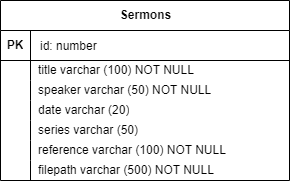

The diagram above was exported from draw.io. Its source (the exported page's mxGraphModel, read from the mxfile embedded in the PNG):
<mxGraphModel dx="981" dy="981" grid="0" gridSize="10" guides="1" tooltips="1" connect="0" arrows="1" fold="1" page="1" pageScale="1" pageWidth="827" pageHeight="1169" math="0" shadow="0">
  <root>
    <mxCell id="WIyWlLk6GJQsqaUBKTNV-0" />
    <mxCell id="WIyWlLk6GJQsqaUBKTNV-1" parent="WIyWlLk6GJQsqaUBKTNV-0" />
    <mxCell id="UaBAUa2tnUw8wdm007iS-6" value="Sermons" style="shape=table;startSize=30;container=1;collapsible=1;childLayout=tableLayout;fixedRows=1;rowLines=0;fontStyle=1;align=center;resizeLast=1;html=1;" parent="WIyWlLk6GJQsqaUBKTNV-1" vertex="1">
      <mxGeometry x="226" y="341" width="289" height="180" as="geometry" />
    </mxCell>
    <mxCell id="UaBAUa2tnUw8wdm007iS-7" value="" style="shape=tableRow;horizontal=0;startSize=0;swimlaneHead=0;swimlaneBody=0;fillColor=none;collapsible=0;dropTarget=0;points=[[0,0.5],[1,0.5]];portConstraint=eastwest;top=0;left=0;right=0;bottom=1;" parent="UaBAUa2tnUw8wdm007iS-6" vertex="1">
      <mxGeometry y="30" width="289" height="30" as="geometry" />
    </mxCell>
    <mxCell id="UaBAUa2tnUw8wdm007iS-8" value="PK" style="shape=partialRectangle;connectable=0;fillColor=none;top=0;left=0;bottom=0;right=0;fontStyle=1;overflow=hidden;whiteSpace=wrap;html=1;" parent="UaBAUa2tnUw8wdm007iS-7" vertex="1">
      <mxGeometry width="30" height="30" as="geometry">
        <mxRectangle width="30" height="30" as="alternateBounds" />
      </mxGeometry>
    </mxCell>
    <mxCell id="UaBAUa2tnUw8wdm007iS-9" value="" style="shape=partialRectangle;connectable=0;fillColor=none;top=0;left=0;bottom=0;right=0;align=left;spacingLeft=6;fontStyle=5;overflow=hidden;whiteSpace=wrap;html=1;" parent="UaBAUa2tnUw8wdm007iS-7" vertex="1">
      <mxGeometry x="30" width="259" height="30" as="geometry">
        <mxRectangle width="259" height="30" as="alternateBounds" />
      </mxGeometry>
    </mxCell>
    <mxCell id="UaBAUa2tnUw8wdm007iS-44" value="" style="shape=tableRow;horizontal=0;startSize=0;swimlaneHead=0;swimlaneBody=0;fillColor=none;collapsible=0;dropTarget=0;points=[[0,0.5],[1,0.5]];portConstraint=eastwest;top=0;left=0;right=0;bottom=0;" parent="UaBAUa2tnUw8wdm007iS-6" vertex="1">
      <mxGeometry y="60" width="289" height="20" as="geometry" />
    </mxCell>
    <mxCell id="UaBAUa2tnUw8wdm007iS-45" value="" style="shape=partialRectangle;connectable=0;fillColor=none;top=0;left=0;bottom=0;right=0;editable=1;overflow=hidden;whiteSpace=wrap;html=1;" parent="UaBAUa2tnUw8wdm007iS-44" vertex="1">
      <mxGeometry width="30" height="20" as="geometry">
        <mxRectangle width="30" height="20" as="alternateBounds" />
      </mxGeometry>
    </mxCell>
    <mxCell id="UaBAUa2tnUw8wdm007iS-46" value="title varchar (100) NOT NULL" style="shape=partialRectangle;connectable=0;fillColor=none;top=0;left=0;bottom=0;right=0;align=left;spacingLeft=6;overflow=hidden;whiteSpace=wrap;html=1;" parent="UaBAUa2tnUw8wdm007iS-44" vertex="1">
      <mxGeometry x="30" width="259" height="20" as="geometry">
        <mxRectangle width="259" height="20" as="alternateBounds" />
      </mxGeometry>
    </mxCell>
    <mxCell id="UaBAUa2tnUw8wdm007iS-10" value="" style="shape=tableRow;horizontal=0;startSize=0;swimlaneHead=0;swimlaneBody=0;fillColor=none;collapsible=0;dropTarget=0;points=[[0,0.5],[1,0.5]];portConstraint=eastwest;top=0;left=0;right=0;bottom=0;" parent="UaBAUa2tnUw8wdm007iS-6" vertex="1">
      <mxGeometry y="80" width="289" height="20" as="geometry" />
    </mxCell>
    <mxCell id="UaBAUa2tnUw8wdm007iS-11" value="" style="shape=partialRectangle;connectable=0;fillColor=none;top=0;left=0;bottom=0;right=0;editable=1;overflow=hidden;whiteSpace=wrap;html=1;" parent="UaBAUa2tnUw8wdm007iS-10" vertex="1">
      <mxGeometry width="30" height="20" as="geometry">
        <mxRectangle width="30" height="20" as="alternateBounds" />
      </mxGeometry>
    </mxCell>
    <mxCell id="UaBAUa2tnUw8wdm007iS-12" value="speaker varchar (50) NOT NULL" style="shape=partialRectangle;connectable=0;fillColor=none;top=0;left=0;bottom=0;right=0;align=left;spacingLeft=6;overflow=hidden;whiteSpace=wrap;html=1;" parent="UaBAUa2tnUw8wdm007iS-10" vertex="1">
      <mxGeometry x="30" width="259" height="20" as="geometry">
        <mxRectangle width="259" height="20" as="alternateBounds" />
      </mxGeometry>
    </mxCell>
    <mxCell id="UaBAUa2tnUw8wdm007iS-13" value="" style="shape=tableRow;horizontal=0;startSize=0;swimlaneHead=0;swimlaneBody=0;fillColor=none;collapsible=0;dropTarget=0;points=[[0,0.5],[1,0.5]];portConstraint=eastwest;top=0;left=0;right=0;bottom=0;" parent="UaBAUa2tnUw8wdm007iS-6" vertex="1">
      <mxGeometry y="100" width="289" height="20" as="geometry" />
    </mxCell>
    <mxCell id="UaBAUa2tnUw8wdm007iS-14" value="" style="shape=partialRectangle;connectable=0;fillColor=none;top=0;left=0;bottom=0;right=0;editable=1;overflow=hidden;whiteSpace=wrap;html=1;" parent="UaBAUa2tnUw8wdm007iS-13" vertex="1">
      <mxGeometry width="30" height="20" as="geometry">
        <mxRectangle width="30" height="20" as="alternateBounds" />
      </mxGeometry>
    </mxCell>
    <mxCell id="UaBAUa2tnUw8wdm007iS-15" value="date varchar (20)" style="shape=partialRectangle;connectable=0;fillColor=none;top=0;left=0;bottom=0;right=0;align=left;spacingLeft=6;overflow=hidden;whiteSpace=wrap;html=1;" parent="UaBAUa2tnUw8wdm007iS-13" vertex="1">
      <mxGeometry x="30" width="259" height="20" as="geometry">
        <mxRectangle width="259" height="20" as="alternateBounds" />
      </mxGeometry>
    </mxCell>
    <mxCell id="UaBAUa2tnUw8wdm007iS-16" value="" style="shape=tableRow;horizontal=0;startSize=0;swimlaneHead=0;swimlaneBody=0;fillColor=none;collapsible=0;dropTarget=0;points=[[0,0.5],[1,0.5]];portConstraint=eastwest;top=0;left=0;right=0;bottom=0;" parent="UaBAUa2tnUw8wdm007iS-6" vertex="1">
      <mxGeometry y="120" width="289" height="20" as="geometry" />
    </mxCell>
    <mxCell id="UaBAUa2tnUw8wdm007iS-17" value="" style="shape=partialRectangle;connectable=0;fillColor=none;top=0;left=0;bottom=0;right=0;editable=1;overflow=hidden;whiteSpace=wrap;html=1;" parent="UaBAUa2tnUw8wdm007iS-16" vertex="1">
      <mxGeometry width="30" height="20" as="geometry">
        <mxRectangle width="30" height="20" as="alternateBounds" />
      </mxGeometry>
    </mxCell>
    <mxCell id="UaBAUa2tnUw8wdm007iS-18" value="series varchar (50)" style="shape=partialRectangle;connectable=0;fillColor=none;top=0;left=0;bottom=0;right=0;align=left;spacingLeft=6;overflow=hidden;whiteSpace=wrap;html=1;" parent="UaBAUa2tnUw8wdm007iS-16" vertex="1">
      <mxGeometry x="30" width="259" height="20" as="geometry">
        <mxRectangle width="259" height="20" as="alternateBounds" />
      </mxGeometry>
    </mxCell>
    <mxCell id="UaBAUa2tnUw8wdm007iS-19" value="" style="shape=tableRow;horizontal=0;startSize=0;swimlaneHead=0;swimlaneBody=0;fillColor=none;collapsible=0;dropTarget=0;points=[[0,0.5],[1,0.5]];portConstraint=eastwest;top=0;left=0;right=0;bottom=0;" parent="UaBAUa2tnUw8wdm007iS-6" vertex="1">
      <mxGeometry y="140" width="289" height="20" as="geometry" />
    </mxCell>
    <mxCell id="UaBAUa2tnUw8wdm007iS-20" value="" style="shape=partialRectangle;connectable=0;fillColor=none;top=0;left=0;bottom=0;right=0;editable=1;overflow=hidden;whiteSpace=wrap;html=1;" parent="UaBAUa2tnUw8wdm007iS-19" vertex="1">
      <mxGeometry width="30" height="20" as="geometry">
        <mxRectangle width="30" height="20" as="alternateBounds" />
      </mxGeometry>
    </mxCell>
    <mxCell id="UaBAUa2tnUw8wdm007iS-21" value="reference varchar (100) NOT NULL" style="shape=partialRectangle;connectable=0;fillColor=none;top=0;left=0;bottom=0;right=0;align=left;spacingLeft=6;overflow=hidden;whiteSpace=wrap;html=1;" parent="UaBAUa2tnUw8wdm007iS-19" vertex="1">
      <mxGeometry x="30" width="259" height="20" as="geometry">
        <mxRectangle width="259" height="20" as="alternateBounds" />
      </mxGeometry>
    </mxCell>
    <mxCell id="UaBAUa2tnUw8wdm007iS-22" value="" style="shape=tableRow;horizontal=0;startSize=0;swimlaneHead=0;swimlaneBody=0;fillColor=none;collapsible=0;dropTarget=0;points=[[0,0.5],[1,0.5]];portConstraint=eastwest;top=0;left=0;right=0;bottom=0;" parent="UaBAUa2tnUw8wdm007iS-6" vertex="1">
      <mxGeometry y="160" width="289" height="20" as="geometry" />
    </mxCell>
    <mxCell id="UaBAUa2tnUw8wdm007iS-23" value="" style="shape=partialRectangle;connectable=0;fillColor=none;top=0;left=0;bottom=0;right=0;editable=1;overflow=hidden;whiteSpace=wrap;html=1;" parent="UaBAUa2tnUw8wdm007iS-22" vertex="1">
      <mxGeometry width="30" height="20" as="geometry">
        <mxRectangle width="30" height="20" as="alternateBounds" />
      </mxGeometry>
    </mxCell>
    <mxCell id="UaBAUa2tnUw8wdm007iS-24" value="filepath varchar (500) NOT NULL" style="shape=partialRectangle;connectable=0;fillColor=none;top=0;left=0;bottom=0;right=0;align=left;spacingLeft=6;overflow=hidden;whiteSpace=wrap;html=1;" parent="UaBAUa2tnUw8wdm007iS-22" vertex="1">
      <mxGeometry x="30" width="259" height="20" as="geometry">
        <mxRectangle width="259" height="20" as="alternateBounds" />
      </mxGeometry>
    </mxCell>
    <mxCell id="zkfFHV4jXpPFQw0GAbJ--2" value="id: number" style="text;align=left;verticalAlign=top;spacingLeft=4;spacingRight=4;overflow=hidden;rotatable=0;points=[[0,0.5],[1,0.5]];portConstraint=eastwest;rounded=0;shadow=0;html=0;" parent="WIyWlLk6GJQsqaUBKTNV-1" vertex="1">
      <mxGeometry x="260" y="373" width="160" height="26" as="geometry" />
    </mxCell>
  </root>
</mxGraphModel>